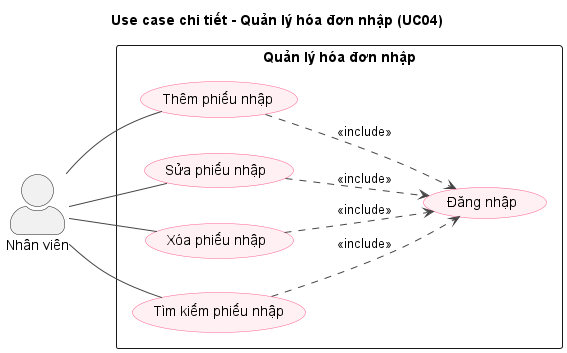

The diagram above was rendered by PlantUML. Its source (embedded in the PNG):
@startuml uc-a04-hoadonnhap
left to right direction
skinparam shadowing false
skinparam packageStyle rectangle
skinparam actorStyle awesome
skinparam usecase {
  BackgroundColor #FFF0F3
  BorderColor #FF5E8E
  ArrowColor #444444
}
title Use case chi tiết - Quản lý hóa đơn nhập (UC04)
actor "Nhân viên" as ACT0
rectangle "Quản lý hóa đơn nhập" {
  usecase "Thêm phiếu nhập" as U0
  usecase "Sửa phiếu nhập" as U1
  usecase "Xóa phiếu nhập" as U2
  usecase "Tìm kiếm phiếu nhập" as U3
  usecase "Đăng nhập" as LOGIN
}
ACT0 -- U0
ACT0 -- U1
ACT0 -- U2
ACT0 -- U3
U0 ..> LOGIN : <<include>>
U1 ..> LOGIN : <<include>>
U2 ..> LOGIN : <<include>>
U3 ..> LOGIN : <<include>>
@enduml